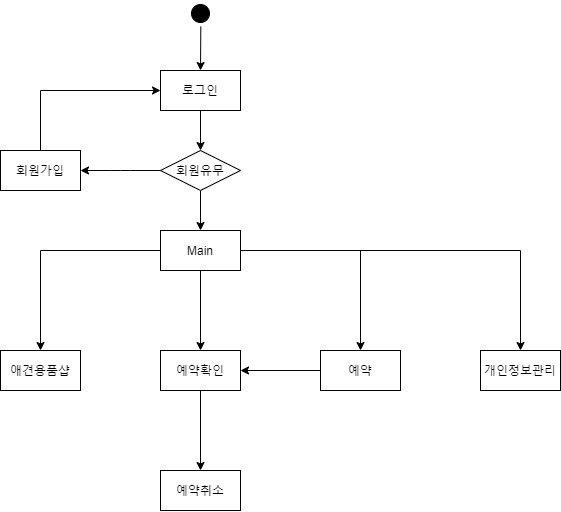

The diagram above was exported from draw.io. Its source (the exported page's mxGraphModel, read from the mxfile embedded in the PNG):
<mxGraphModel dx="1086" dy="514" grid="1" gridSize="10" guides="1" tooltips="1" connect="1" arrows="1" fold="1" page="1" pageScale="1" pageWidth="827" pageHeight="1169" math="0" shadow="0">
  <root>
    <mxCell id="WIyWlLk6GJQsqaUBKTNV-0" />
    <mxCell id="WIyWlLk6GJQsqaUBKTNV-1" parent="WIyWlLk6GJQsqaUBKTNV-0" />
    <mxCell id="y4vFuozfacad_q7hXh-9-4" value="" style="ellipse;html=1;shape=startState;fillColor=#000000;strokeColor=#000000;" vertex="1" parent="WIyWlLk6GJQsqaUBKTNV-1">
      <mxGeometry x="267" y="10" width="26" height="26" as="geometry" />
    </mxCell>
    <mxCell id="y4vFuozfacad_q7hXh-9-6" value="" style="endArrow=classic;html=1;entryX=0.5;entryY=0;entryDx=0;entryDy=0;" edge="1" parent="WIyWlLk6GJQsqaUBKTNV-1" source="y4vFuozfacad_q7hXh-9-4" target="y4vFuozfacad_q7hXh-9-15">
      <mxGeometry width="50" height="50" relative="1" as="geometry">
        <mxPoint x="325.25" y="130" as="sourcePoint" />
        <mxPoint x="320" y="50" as="targetPoint" />
      </mxGeometry>
    </mxCell>
    <mxCell id="y4vFuozfacad_q7hXh-9-25" style="edgeStyle=orthogonalEdgeStyle;rounded=0;orthogonalLoop=1;jettySize=auto;html=1;exitX=0.5;exitY=1;exitDx=0;exitDy=0;entryX=0.5;entryY=0;entryDx=0;entryDy=0;" edge="1" parent="WIyWlLk6GJQsqaUBKTNV-1" source="y4vFuozfacad_q7hXh-9-7" target="y4vFuozfacad_q7hXh-9-23">
      <mxGeometry relative="1" as="geometry" />
    </mxCell>
    <mxCell id="y4vFuozfacad_q7hXh-9-7" value="회원유무" style="rhombus;whiteSpace=wrap;html=1;strokeColor=#000000;" vertex="1" parent="WIyWlLk6GJQsqaUBKTNV-1">
      <mxGeometry x="240" y="160" width="80" height="40" as="geometry" />
    </mxCell>
    <mxCell id="y4vFuozfacad_q7hXh-9-29" style="edgeStyle=orthogonalEdgeStyle;rounded=0;orthogonalLoop=1;jettySize=auto;html=1;exitX=0.5;exitY=0;exitDx=0;exitDy=0;entryX=0;entryY=0.5;entryDx=0;entryDy=0;" edge="1" parent="WIyWlLk6GJQsqaUBKTNV-1" source="y4vFuozfacad_q7hXh-9-9" target="y4vFuozfacad_q7hXh-9-15">
      <mxGeometry relative="1" as="geometry" />
    </mxCell>
    <mxCell id="y4vFuozfacad_q7hXh-9-9" value="회원가입" style="rounded=0;whiteSpace=wrap;html=1;strokeColor=#000000;" vertex="1" parent="WIyWlLk6GJQsqaUBKTNV-1">
      <mxGeometry x="80" y="160" width="80" height="40" as="geometry" />
    </mxCell>
    <mxCell id="y4vFuozfacad_q7hXh-9-11" value="" style="endArrow=classic;html=1;exitX=0;exitY=0.5;exitDx=0;exitDy=0;" edge="1" parent="WIyWlLk6GJQsqaUBKTNV-1" source="y4vFuozfacad_q7hXh-9-7">
      <mxGeometry width="50" height="50" relative="1" as="geometry">
        <mxPoint x="245.25" y="100" as="sourcePoint" />
        <mxPoint x="160" y="180" as="targetPoint" />
        <Array as="points">
          <mxPoint x="200" y="180" />
        </Array>
      </mxGeometry>
    </mxCell>
    <mxCell id="y4vFuozfacad_q7hXh-9-15" value="로그인" style="rounded=0;whiteSpace=wrap;html=1;strokeColor=#000000;" vertex="1" parent="WIyWlLk6GJQsqaUBKTNV-1">
      <mxGeometry x="240" y="80" width="80" height="40" as="geometry" />
    </mxCell>
    <mxCell id="y4vFuozfacad_q7hXh-9-16" value="" style="endArrow=classic;html=1;exitX=0.5;exitY=1;exitDx=0;exitDy=0;entryX=0.5;entryY=0;entryDx=0;entryDy=0;" edge="1" parent="WIyWlLk6GJQsqaUBKTNV-1" source="y4vFuozfacad_q7hXh-9-15" target="y4vFuozfacad_q7hXh-9-7">
      <mxGeometry width="50" height="50" relative="1" as="geometry">
        <mxPoint x="210" y="220" as="sourcePoint" />
        <mxPoint x="220" y="190" as="targetPoint" />
        <Array as="points" />
      </mxGeometry>
    </mxCell>
    <mxCell id="y4vFuozfacad_q7hXh-9-35" style="edgeStyle=orthogonalEdgeStyle;rounded=0;orthogonalLoop=1;jettySize=auto;html=1;entryX=1;entryY=0.5;entryDx=0;entryDy=0;" edge="1" parent="WIyWlLk6GJQsqaUBKTNV-1" source="y4vFuozfacad_q7hXh-9-17" target="y4vFuozfacad_q7hXh-9-19">
      <mxGeometry relative="1" as="geometry" />
    </mxCell>
    <mxCell id="y4vFuozfacad_q7hXh-9-17" value="예약" style="rounded=0;whiteSpace=wrap;html=1;strokeColor=#000000;" vertex="1" parent="WIyWlLk6GJQsqaUBKTNV-1">
      <mxGeometry x="400" y="360" width="80" height="40" as="geometry" />
    </mxCell>
    <mxCell id="y4vFuozfacad_q7hXh-9-27" style="edgeStyle=orthogonalEdgeStyle;rounded=0;orthogonalLoop=1;jettySize=auto;html=1;entryX=0.5;entryY=0;entryDx=0;entryDy=0;" edge="1" parent="WIyWlLk6GJQsqaUBKTNV-1" source="y4vFuozfacad_q7hXh-9-19" target="y4vFuozfacad_q7hXh-9-20">
      <mxGeometry relative="1" as="geometry" />
    </mxCell>
    <mxCell id="y4vFuozfacad_q7hXh-9-19" value="예약확인" style="rounded=0;whiteSpace=wrap;html=1;strokeColor=#000000;" vertex="1" parent="WIyWlLk6GJQsqaUBKTNV-1">
      <mxGeometry x="240" y="360" width="80" height="40" as="geometry" />
    </mxCell>
    <mxCell id="y4vFuozfacad_q7hXh-9-20" value="예약취소" style="rounded=0;whiteSpace=wrap;html=1;strokeColor=#000000;" vertex="1" parent="WIyWlLk6GJQsqaUBKTNV-1">
      <mxGeometry x="240" y="480" width="80" height="40" as="geometry" />
    </mxCell>
    <mxCell id="y4vFuozfacad_q7hXh-9-26" style="edgeStyle=orthogonalEdgeStyle;rounded=0;orthogonalLoop=1;jettySize=auto;html=1;entryX=0.5;entryY=0;entryDx=0;entryDy=0;" edge="1" parent="WIyWlLk6GJQsqaUBKTNV-1" source="y4vFuozfacad_q7hXh-9-23" target="y4vFuozfacad_q7hXh-9-19">
      <mxGeometry relative="1" as="geometry" />
    </mxCell>
    <mxCell id="y4vFuozfacad_q7hXh-9-28" style="edgeStyle=orthogonalEdgeStyle;rounded=0;orthogonalLoop=1;jettySize=auto;html=1;entryX=0.5;entryY=0;entryDx=0;entryDy=0;" edge="1" parent="WIyWlLk6GJQsqaUBKTNV-1" source="y4vFuozfacad_q7hXh-9-23" target="y4vFuozfacad_q7hXh-9-17">
      <mxGeometry relative="1" as="geometry" />
    </mxCell>
    <mxCell id="y4vFuozfacad_q7hXh-9-31" style="edgeStyle=orthogonalEdgeStyle;rounded=0;orthogonalLoop=1;jettySize=auto;html=1;" edge="1" parent="WIyWlLk6GJQsqaUBKTNV-1" source="y4vFuozfacad_q7hXh-9-23" target="y4vFuozfacad_q7hXh-9-30">
      <mxGeometry relative="1" as="geometry" />
    </mxCell>
    <mxCell id="y4vFuozfacad_q7hXh-9-34" style="edgeStyle=orthogonalEdgeStyle;rounded=0;orthogonalLoop=1;jettySize=auto;html=1;entryX=0.5;entryY=0;entryDx=0;entryDy=0;" edge="1" parent="WIyWlLk6GJQsqaUBKTNV-1" source="y4vFuozfacad_q7hXh-9-23" target="y4vFuozfacad_q7hXh-9-32">
      <mxGeometry relative="1" as="geometry" />
    </mxCell>
    <mxCell id="y4vFuozfacad_q7hXh-9-23" value="Main" style="rounded=0;whiteSpace=wrap;html=1;strokeColor=#000000;" vertex="1" parent="WIyWlLk6GJQsqaUBKTNV-1">
      <mxGeometry x="240" y="240" width="80" height="40" as="geometry" />
    </mxCell>
    <mxCell id="y4vFuozfacad_q7hXh-9-30" value="애견용품샵" style="rounded=0;whiteSpace=wrap;html=1;strokeColor=#000000;" vertex="1" parent="WIyWlLk6GJQsqaUBKTNV-1">
      <mxGeometry x="80" y="360" width="80" height="40" as="geometry" />
    </mxCell>
    <mxCell id="y4vFuozfacad_q7hXh-9-32" value="개인정보관리" style="rounded=0;whiteSpace=wrap;html=1;strokeColor=#000000;" vertex="1" parent="WIyWlLk6GJQsqaUBKTNV-1">
      <mxGeometry x="560" y="360" width="80" height="40" as="geometry" />
    </mxCell>
  </root>
</mxGraphModel>